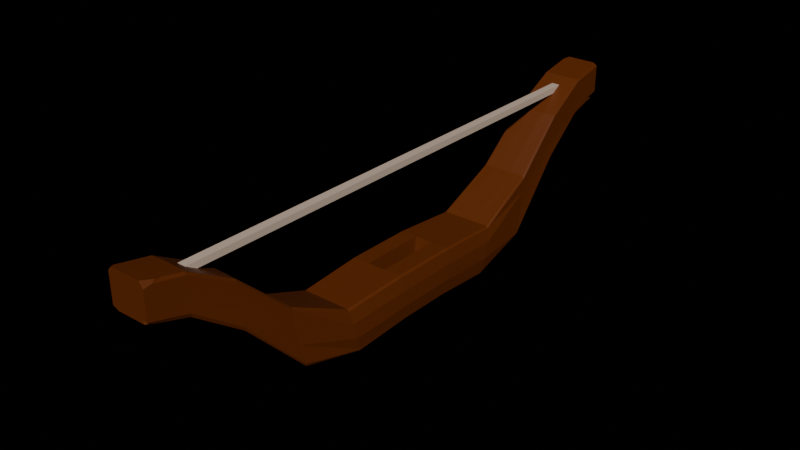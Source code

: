 # Source: bow.blend  (saved by Blender 4.2.66; exported with 4.5.12 LTS)
import bpy
from mathutils import Matrix  # noqa: F401  (used for matrix-valued properties, if any)

bpy.ops.wm.read_factory_settings(use_empty=True)
scene = bpy.context.scene
scene.name = 'Scene'

# ---- collections
col_collection = bpy.data.collections.new('Collection'); scene.collection.children.link(col_collection)

# ---- materials (node trees are filled in below, after node groups)
mat_material_002 = bpy.data.materials.new('Material.002')
mat_material_001 = bpy.data.materials.new('Material.001')
mat_material_009 = bpy.data.materials.new('Material.009')

# ---- material node trees
mat_material_002.use_nodes = True; mat_material_002.node_tree.nodes.clear()
_N = mat_material_002.node_tree.nodes; _L = mat_material_002.node_tree.links
n0 = _N.new('ShaderNodeBsdfPrincipled'); n0.name = 'Principled BSDF'; n0.location = (10, 300)
n0.inputs[0].default_value = (0.07666, 0.07666, 0.07666, 1.0)
n1 = _N.new('ShaderNodeOutputMaterial'); n1.name = 'Material Output'; n1.location = (300, 300)
_L.new(n0.outputs[0], n1.inputs[0])
n1.is_active_output = True
mat_material_001.use_nodes = True; mat_material_001.node_tree.nodes.clear()
_N = mat_material_001.node_tree.nodes; _L = mat_material_001.node_tree.links
n0 = _N.new('ShaderNodeBsdfPrincipled'); n0.name = 'Principled BSDF'; n0.location = (10, 300)
n0.inputs[0].default_value = (0.1393, 0.03023, 0.002687, 1.0)
n1 = _N.new('ShaderNodeOutputMaterial'); n1.name = 'Material Output'; n1.location = (300, 300)
_L.new(n0.outputs[0], n1.inputs[0])
n1.is_active_output = True
mat_material_009.use_nodes = True; mat_material_009.node_tree.nodes.clear()
_N = mat_material_009.node_tree.nodes; _L = mat_material_009.node_tree.links
n0 = _N.new('ShaderNodeBsdfPrincipled'); n0.name = 'Principled BSDF'; n0.location = (10, 300)
n0.inputs[0].default_value = (0.6551, 0.5005, 0.3945, 1.0)
n1 = _N.new('ShaderNodeOutputMaterial'); n1.name = 'Material Output'; n1.location = (300, 300)
_L.new(n0.outputs[0], n1.inputs[0])
n1.is_active_output = True

# ---- world
world_world = bpy.data.worlds.new('World'); scene.world = world_world
world_world.use_nodes = True; world_world.node_tree.nodes.clear()
_N = world_world.node_tree.nodes; _L = world_world.node_tree.links
n0 = _N.new('ShaderNodeOutputWorld'); n0.name = 'World Output'; n0.location = (300, 300)
n1 = _N.new('ShaderNodeBackground'); n1.name = 'Background'; n1.location = (10, 300)
n1.inputs[0].default_value = (0.0, 0.0, 0.0, 1.0)
n1.inputs[1].default_value = 0.0
_L.new(n1.outputs[0], n0.inputs[0])
n0.is_active_output = True
world_world.color = (0.05088, 0.05088, 0.05088)
world_world.sun_shadow_jitter_overblur = 0.0

# ---- meshes
me_cube_003 = bpy.data.meshes.new('Cube.003')
me_cube_003.from_pydata([(-0.3167, -0.5215, 0.358), (-0.3027, -0.9762, 1.436), (-0.3619, -0.624, 0.5053), (0.1532, 1.024, 0.9661), (-0.111, 1.024, 0.9665), (-0.1117, 1.024, 1.432), (0.1524, 1.024, 1.431), (-0.1109, -0.9761, 0.9702), (0.1532, -0.9761, 0.9698), (0.1524, -0.9762, 1.435), (-0.1117, -0.9762, 1.436), (-0.1186, 0.8963, 1.332), (0.1598, 0.8963, 1.331), (-0.1324, 0.7442, 0.9908), (0.1728, 0.7442, 0.9903), (-0.1464, 0.5691, 0.3617), (0.1844, 0.5691, 0.3612), (-0.1627, 0.36, -0.0461), (0.1995, 0.36, -0.04665), (-0.1752, 0.1377, 0.008102), (0.2116, 0.1377, 0.007515), (-0.1752, -0.0901, 0.008528), (0.2116, -0.0901, 0.00794), (-0.1627, -0.3124, -0.04485), (0.1995, -0.3124, -0.0454), (-0.1464, -0.5215, 0.3629), (0.1844, -0.5215, 0.3624), (-0.1324, -0.6965, 0.9932), (0.1728, -0.6965, 0.9927), (-0.1185, -0.8486, 1.335), (0.1598, -0.8486, 1.335), (0.161, 0.8961, 0.8257), (-0.118, 0.8961, 0.8262), (0.1794, 0.734, 0.3774), (-0.137, 0.734, 0.378), (0.1991, 0.5312, -0.4542), (-0.1594, 0.5312, -0.4536), (0.2133, 0.3162, -0.6761), (-0.1729, 0.3162, -0.6755), (0.2177, 0.1183, -0.6222), (-0.1777, 0.1183, -0.6216), (0.2177, -0.07024, -0.6219), (-0.1777, -0.07024, -0.6213), (0.2133, -0.2681, -0.675), (-0.1729, -0.2681, -0.6744), (0.1991, -0.4833, -0.4537), (-0.1594, -0.4833, -0.453), (0.1794, -0.686, 0.3788), (-0.137, -0.686, 0.3794), (0.161, -0.8482, 0.829), (-0.118, -0.8482, 0.8294), (-0.3753, -0.9761, 1.14), (-0.3756, -0.9762, 1.297), (-0.3756, 1.024, 1.297), (-0.3753, 1.024, 1.145), (0.4169, 1.024, 1.298), (0.4172, 1.024, 1.144), (0.4169, -0.9762, 1.291), (0.4171, -0.9761, 1.133), (0.4321, 0.8983, 1.181), (0.4323, 0.8984, 1.013), (0.4687, 0.7501, 0.8302), (0.4739, 0.7472, 0.6334), (0.5176, 0.5673, 0.1463), (0.533, 0.5534, -0.1398), (0.6218, 0.3525, -0.2435), (0.6359, 0.336, -0.4532), (0.6538, 0.1355, -0.1979), (0.6597, 0.1275, -0.408), (0.6538, -0.08778, -0.1975), (0.6597, -0.07961, -0.4076), (0.6218, -0.3047, -0.2423), (0.6359, -0.2881, -0.452), (0.5176, -0.5196, 0.147), (0.533, -0.5056, -0.1395), (0.4687, -0.7024, 0.8323), (0.4739, -0.6993, 0.6352), (0.4321, -0.8505, 1.184), (0.4323, -0.8505, 1.016), (-0.3901, -0.8505, 1.186), (-0.3898, -0.8505, 1.017), (-0.4054, -0.7024, 0.809), (-0.41, -0.6993, 0.6097), (-0.4718, -0.5056, -0.1661), (-0.623, -0.3194, -0.2902), (-0.6359, -0.3028, -0.4999), (-0.6553, -0.1025, -0.2453), (-0.6599, -0.09432, -0.4554), (-0.6553, 0.1208, -0.2457), (-0.6599, 0.1128, -0.4558), (-0.623, 0.3377, -0.2914), (-0.6359, 0.3213, -0.501), (-0.4789, 0.5673, 0.1543), (-0.4938, 0.5534, -0.128), (-0.4275, 0.7501, 0.8355), (-0.4321, 0.7472, 0.6416), (-0.3901, 0.8983, 1.188), (-0.3898, 0.8984, 1.023), (0.1563, -0.9762, 1.298), (0.1566, -0.9761, 1.136), (-0.115, -0.9762, 1.299), (-0.1147, -0.9761, 1.137), (-0.115, 1.024, 1.295), (-0.1147, 1.024, 1.133), (0.1563, 1.024, 1.295), (0.1565, 1.024, 1.133), (0.3327, -0.9762, 1.435), (0.4167, -0.9762, 1.361), (0.3007, -0.9113, 1.382), (-0.3758, -0.9762, 1.386), (-0.3788, -0.9503, 1.354), (-0.245, -0.9761, 0.9685), (-0.3751, -0.9761, 1.005), (0.4173, -0.9761, 1.002), (0.3403, -0.9761, 0.9684), (0.323, -0.9761, 1.01), (-0.3788, -0.9454, 0.9955), (0.3272, 1.024, 1.431), (0.4167, 1.024, 1.395), (-0.285, 1.024, 1.432), (-0.3758, 1.024, 1.374), (-0.2629, 1.024, 1.352), (0.4222, 0.9778, 1.343), (0.3063, 1.024, 0.9714), (0.4173, 1.024, 1.025), (0.4251, 0.958, 0.9745), (-0.3752, 1.024, 1.04), (-0.2774, 1.024, 0.973), (-0.2975, 1.024, 1.064), (-0.4859, -0.4912, 0.04486), (-0.4612, -0.5155, 0.04003), (-0.3329, -0.4558, 0.1072), (-0.4245, -0.4666, 0.07077), (-0.4403, -0.473, 0.06405), (-0.4068, -0.5111, 0.1911), (-0.4192, -0.4876, 0.1445), (-0.3825, -0.6041, 0.5316), (-0.3666, -0.5705, 0.4812), (-0.3769, -0.5601, 0.4313), (-0.397, -0.5743, 0.4657), (-0.3649, 0.8961, 0.8362), (-0.3952, 0.8967, 0.8853), (-0.4213, 0.734, 0.3835), (-0.4492, 0.7367, 0.4361), (-0.4857, 0.5312, -0.4502), (-0.5143, 0.5345, -0.4065), (-0.5271, 0.3162, -0.6749), (-0.5573, 0.3185, -0.6481), (-0.5409, 0.1183, -0.6211), (-0.5723, 0.1194, -0.5946), (-0.5409, -0.07024, -0.6207), (-0.5723, -0.07139, -0.5943), (-0.5271, -0.2681, -0.6739), (-0.5573, -0.2705, -0.647), (-0.4857, -0.4833, -0.4567), (-0.5101, -0.487, -0.412), (-0.4213, -0.686, 0.3756), (-0.4433, -0.6891, 0.4307), (-0.3649, -0.8482, 0.8302), (-0.3953, -0.8488, 0.8768), (-0.3583, -0.8503, 1.334), (-0.3904, -0.8506, 1.284), (-0.4227, -0.7022, 0.9561), (-0.3962, -0.7015, 1.001), (-0.4901, -0.3124, -0.04435), (-0.5255, -0.3116, -0.06486), (-0.5276, -0.0901, 0.009063), (-0.5621, -0.08986, -0.01208), (-0.5278, 0.1377, 0.008638), (-0.5621, 0.1374, -0.01297), (-0.4917, 0.3597, -0.04553), (-0.5256, 0.3591, -0.06807), (-0.445, 0.5691, 0.357), (-0.4775, 0.5688, 0.3292), (-0.3961, 0.7492, 0.9982), (-0.4282, 0.7499, 0.972), (-0.3582, 0.898, 1.331), (-0.3905, 0.8982, 1.302), (0.4079, -0.8482, 0.829), (0.438, -0.8488, 0.8771), (0.4637, -0.686, 0.3739), (0.4914, -0.6887, 0.4265), (0.5255, -0.4833, -0.4585), (0.5539, -0.4866, -0.4157), (0.5674, -0.2681, -0.6755), (0.5975, -0.2705, -0.6488), (0.581, -0.07024, -0.6224), (0.6123, -0.07139, -0.5961), (0.581, 0.1183, -0.6228), (0.6123, 0.1194, -0.5964), (0.5674, 0.3162, -0.6766), (0.5975, 0.3185, -0.6499), (0.5254, 0.5312, -0.4591), (0.5539, 0.5345, -0.4163), (0.4637, 0.734, 0.3725), (0.4914, 0.7367, 0.4251), (0.4078, 0.8961, 0.8257), (0.438, 0.8967, 0.8739), (0.3995, 0.898, 1.33), (0.4319, 0.8983, 1.297), (0.4365, 0.7492, 0.9976), (0.4687, 0.7499, 0.9672), (0.4829, 0.5691, 0.354), (0.5156, 0.5688, 0.3217), (0.5293, 0.36, -0.04715), (0.5626, 0.359, -0.07306), (0.566, 0.1377, 0.006977), (0.5987, 0.1374, -0.01845), (0.566, -0.0901, 0.007402), (0.5987, -0.08981, -0.01803), (0.5293, -0.3124, -0.04589), (0.5626, -0.3114, -0.07181), (0.4829, -0.5215, 0.3553), (0.5156, -0.5212, 0.3229), (0.4365, -0.7015, 1.0), (0.4688, -0.7022, 0.9696), (0.3995, -0.8503, 1.333), (0.4319, -0.8506, 1.3), (0.4199, -0.9496, 1.378), (0.391, -0.9207, 1.39), (0.3998, -0.9374, 1.403), (-0.3451, -0.9641, 1.426), (-0.3787, -0.9508, 1.362), (-0.3793, -0.9453, 0.9749), (-0.347, -0.9529, 0.9408), (0.3888, -0.9558, 0.9498), (0.4173, -0.9761, 1.002), (-0.3775, 1.009, 1.391), (-0.346, 1.004, 1.416), (0.3873, 0.9993, 1.411), (0.422, 0.9796, 1.356), (0.4167, 1.024, 1.395), (0.4242, 0.9742, 0.947), (0.3895, 0.9996, 0.9396), (-0.347, 1.001, 0.9476), (-0.3748, 1.015, 1.017), (0.1167, 0.9745, 1.168), (0.1167, -0.9251, 1.173), (0.1171, 0.9746, 1.252), (0.1171, -0.9251, 1.257), (-0.05885, 0.9745, 1.168), (-0.05883, -0.9251, 1.173), (-0.05843, 0.9746, 1.252), (-0.0584, -0.9251, 1.257), (0.1167, 0.7846, 1.168), (0.1167, 0.5946, 1.169), (0.1167, 0.4047, 1.169), (0.1167, 0.2147, 1.17), (0.1167, 0.02473, 1.171), (0.1167, -0.1652, 1.171), (0.1167, -0.3552, 1.172), (0.1167, -0.5452, 1.172), (0.1167, -0.7351, 1.173), (0.1171, -0.7351, 1.256), (0.1171, -0.5451, 1.256), (0.1171, -0.3552, 1.255), (0.1171, -0.1652, 1.255), (0.1171, 0.02474, 1.254), (0.1171, 0.2147, 1.254), (0.1171, 0.4047, 1.253), (0.1171, 0.5946, 1.253), (0.1171, 0.7846, 1.252), (-0.0584, -0.7351, 1.257), (-0.05841, -0.5451, 1.256), (-0.05841, -0.3552, 1.256), (-0.05841, -0.1652, 1.255), (-0.05842, 0.02474, 1.255), (-0.05842, 0.2147, 1.254), (-0.05842, 0.4047, 1.254), (-0.05842, 0.5946, 1.253), (-0.05843, 0.7846, 1.253), (-0.05883, -0.7351, 1.173), (-0.05883, -0.5452, 1.172), (-0.05883, -0.3552, 1.172), (-0.05884, -0.1652, 1.171), (-0.05884, 0.02473, 1.171), (-0.05884, 0.2147, 1.17), (-0.05884, 0.4047, 1.17), (-0.05885, 0.5946, 1.169), (-0.05885, 0.7846, 1.169)], [], [(179, 78, 58, 113, 226), (104, 6, 117, 118, 55), (106, 107, 218, 220), (100, 10, 1, 109, 52), (181, 76, 78, 179), (79, 161, 162, 81), (96, 177, 227, 120, 53), (5, 119, 228, 176, 11), (94, 175, 177, 96), (92, 173, 175, 94), (90, 171, 173, 92), (88, 169, 171, 90), (86, 167, 169, 88), (81, 162, 136, 2), (0, 137, 138, 131), (84, 165, 167, 86), (229, 117, 6, 12, 198), (232, 125, 124, 56, 60, 197), (197, 60, 62, 195), (195, 62, 64, 193), (193, 64, 66, 191), (191, 66, 68, 189), (189, 68, 70, 187), (187, 70, 72, 185), (185, 72, 74, 183), (49, 178, 225, 114, 8), (200, 14, 16, 202), (198, 12, 14, 200), (202, 16, 18, 204), (204, 18, 20, 206), (206, 20, 22, 208), (208, 22, 24, 210), (210, 24, 26, 212), (212, 26, 28, 214), (214, 28, 30, 216), (216, 30, 9, 106, 108, 219), (29, 160, 221, 1, 10), (27, 163, 160, 29), (25, 0, 137, 163, 27), (23, 164, 132, 131, 0, 25), (21, 166, 164, 23), (19, 168, 166, 21), (17, 170, 168, 19), (15, 172, 170, 17), (13, 174, 172, 15), (11, 176, 174, 13), (158, 50, 7, 111, 224), (48, 47, 49, 50), (159, 80, 82, 157), (46, 45, 47, 48), (157, 82, 83, 155), (44, 43, 45, 46), (155, 83, 85, 153), (42, 41, 43, 44), (153, 85, 87, 151), (151, 87, 89, 149), (38, 37, 39, 40), (149, 89, 91, 147), (36, 35, 37, 38), (147, 91, 93, 145), (34, 33, 35, 36), (141, 97, 54, 126, 235), (32, 31, 33, 34), (4, 3, 31, 32), (75, 215, 217, 77), (28, 27, 29, 30), (73, 213, 215, 75), (26, 25, 27, 28), (71, 211, 213, 73), (24, 23, 25, 26), (69, 209, 211, 71), (22, 21, 23, 24), (67, 207, 209, 69), (65, 205, 207, 67), (18, 17, 19, 20), (63, 203, 205, 65), (16, 15, 17, 18), (61, 201, 203, 63), (14, 13, 15, 16), (55, 118, 122, 230, 199, 59), (12, 11, 13, 14), (119, 121, 120), (6, 5, 11, 12), (77, 217, 218, 107, 57), (30, 29, 10, 9), (223, 116, 112, 51, 80, 159), (50, 49, 8, 7), (57, 107, 106, 9, 98), (98, 9, 10, 100), (53, 120, 121, 119, 5, 102), (102, 5, 6, 104), (4, 103, 105, 3), (103, 102, 104, 105), (126, 128, 127), (54, 53, 102, 103), (8, 99, 101, 7), (99, 98, 100, 101), (58, 57, 98, 99), (140, 32, 34, 142), (95, 94, 96, 97), (142, 34, 36, 144), (93, 92, 94, 95), (144, 36, 38, 146), (91, 90, 92, 93), (146, 38, 40, 148), (89, 88, 90, 91), (148, 40, 42, 150), (87, 86, 88, 89), (150, 42, 44, 152), (85, 84, 86, 87), (152, 44, 46, 154), (83, 130, 129, 84, 85), (154, 46, 48, 156), (82, 81, 2, 130, 83), (156, 48, 50, 158), (80, 79, 81, 82), (51, 52, 79, 80), (183, 74, 76, 181), (76, 75, 77, 78), (45, 182, 180, 47), (74, 73, 75, 76), (43, 184, 182, 45), (72, 71, 73, 74), (41, 186, 184, 43), (70, 69, 71, 72), (39, 188, 186, 41), (68, 67, 69, 70), (37, 190, 188, 39), (66, 65, 67, 68), (35, 192, 190, 37), (64, 63, 65, 66), (33, 194, 192, 35), (62, 61, 63, 64), (31, 196, 194, 33), (60, 59, 61, 62), (125, 123, 124), (56, 55, 59, 60), (7, 101, 51, 112, 111), (101, 100, 52, 51), (47, 180, 178, 49), (78, 77, 57, 58), (3, 105, 56, 124, 123), (105, 104, 55, 56), (145, 93, 95, 143), (97, 96, 53, 54), (112, 116, 223, 224, 111), (1, 221, 222, 110, 109), (106, 108, 219, 220), (113, 115, 114, 225, 226), (119, 120, 227, 228), (114, 115, 113, 58, 99, 8), (52, 109, 110, 222, 161, 79), (136, 139, 135, 134, 2), (125, 232, 233, 123), (234, 127, 4, 32, 140), (59, 199, 201, 61), (229, 231, 118, 117), (126, 127, 234, 235), (231, 230, 122, 118), (3, 123, 233, 196, 31), (127, 128, 126, 54, 103, 4), (143, 95, 97, 141), (2, 134, 133, 129), (138, 139, 135, 132, 131), (2, 129, 130), (132, 133, 134, 135), (136, 137, 138, 139), (218, 219, 220), (229, 230, 231), (163, 137, 136, 162), (234, 140, 141, 235), (140, 142, 143, 141), (142, 144, 145, 143), (144, 146, 147, 145), (146, 148, 149, 147), (148, 150, 151, 149), (150, 152, 153, 151), (152, 154, 155, 153), (154, 156, 157, 155), (156, 158, 159, 157), (221, 160, 161, 222), (160, 163, 162, 161), (132, 164, 165, 133), (164, 166, 167, 165), (166, 168, 169, 167), (168, 170, 171, 169), (170, 172, 173, 171), (172, 174, 175, 173), (174, 176, 177, 175), (225, 178, 179, 226), (178, 180, 181, 179), (180, 182, 183, 181), (182, 184, 185, 183), (184, 186, 187, 185), (186, 188, 189, 187), (188, 190, 191, 189), (190, 192, 193, 191), (192, 194, 195, 193), (194, 196, 197, 195), (229, 198, 199, 230), (198, 200, 201, 199), (200, 202, 203, 201), (202, 204, 205, 203), (204, 206, 207, 205), (206, 208, 209, 207), (208, 210, 211, 209), (210, 212, 213, 211), (212, 214, 215, 213), (214, 216, 217, 215), (216, 219, 218, 217), (158, 224, 223, 159), (176, 228, 227, 177), (196, 233, 232, 197), (129, 133, 165, 84), (252, 237, 239, 253), (253, 239, 243, 262), (262, 243, 241, 271), (271, 241, 237, 252), (238, 242, 240, 236), (243, 239, 237, 241), (240, 279, 244, 236), (279, 278, 245, 244), (278, 277, 246, 245), (277, 276, 247, 246), (276, 275, 248, 247), (275, 274, 249, 248), (274, 273, 250, 249), (273, 272, 251, 250), (272, 271, 252, 251), (242, 270, 279, 240), (270, 269, 278, 279), (269, 268, 277, 278), (268, 267, 276, 277), (267, 266, 275, 276), (266, 265, 274, 275), (265, 264, 273, 274), (264, 263, 272, 273), (263, 262, 271, 272), (238, 261, 270, 242), (261, 260, 269, 270), (260, 259, 268, 269), (259, 258, 267, 268), (258, 257, 266, 267), (257, 256, 265, 266), (256, 255, 264, 265), (255, 254, 263, 264), (254, 253, 262, 263), (236, 244, 261, 238), (244, 245, 260, 261), (245, 246, 259, 260), (246, 247, 258, 259), (247, 248, 257, 258), (248, 249, 256, 257), (249, 250, 255, 256), (250, 251, 254, 255), (251, 252, 253, 254), (41, 22, 20, 39), (19, 40, 39, 20), (42, 40, 19, 21), (21, 22, 41, 42)])
me_cube_003.polygons.foreach_set('material_index', [1, 1, 1, 1, 1, 1, 1, 1, 1, 1, 1, 1, 1, 1, 1, 1, 1, 1, 1, 1, 1, 1, 1, 1, 1, 1, 1, 1, 1, 1, 1, 1, 1, 1, 1, 1, 1, 1, 1, 1, 1, 1, 1, 1, 1, 1, 1, 1, 1, 1, 1, 1, 1, 1, 1, 1, 1, 1, 1, 1, 1, 1, 1, 1, 1, 1, 1, 1, 1, 1, 1, 1, 1, 1, 1, 1, 1, 1, 1, 1, 1, 1, 1, 1, 1, 1, 1, 1, 1, 1, 1, 1, 1, 1, 1, 1, 1, 1, 1, 1, 1, 1, 1, 1, 1, 1, 1, 1, 1, 1, 1, 1, 1, 1, 1, 1, 1, 1, 1, 1, 1, 1, 1, 1, 1, 1, 1, 1, 1, 1, 1, 1, 1, 1, 1, 1, 1, 1, 1, 1, 1, 1, 1, 1, 1, 1, 1, 1, 1, 1, 1, 1, 1, 1, 1, 1, 1, 1, 1, 1, 1, 1, 1, 1, 1, 1, 1, 1, 1, 1, 1, 1, 1, 1, 1, 1, 1, 1, 1, 1, 1, 1, 1, 1, 1, 1, 1, 1, 1, 1, 1, 1, 1, 1, 1, 1, 1, 1, 1, 1, 1, 1, 1, 1, 1, 1, 1, 1, 1, 1, 1, 1, 1, 1, 2, 2, 2, 2, 2, 2, 2, 2, 2, 2, 2, 2, 2, 2, 2, 2, 2, 2, 2, 2, 2, 2, 2, 2, 2, 2, 2, 2, 2, 2, 2, 2, 2, 2, 2, 2, 2, 2, 2, 2, 2, 2, 1, 1, 1, 1])
_uv = me_cube_003.uv_layers.new(name='UVMap')
_uv.uv.foreach_set('vector', [0.3964, 0.7273, 0.4583, 0.7273, 0.4583, 0.75, 0.3924, 0.75, 0.3924, 0.75, 0.5417, 0.4167, 0.625, 0.4167, 0.625, 0.4718, 0.6011, 0.5, 0.5417, 0.5, 0.0, 0.0, 0.0, 0.0, 0.0, 0.0, 0.0, 0.0, 0.5417, 0.9167, 0.625, 0.9167, 0.625, 0.9769, 0.5942, 1.0, 0.5417, 1.0, 0.3917, 0.7045, 0.4583, 0.7045, 0.4583, 0.7273, 0.3964, 0.7273, 0.5417, 0.02273, 0.5957, 0.02273, 0.6043, 0.04545, 0.5417, 0.04545, 0.5417, 0.2273, 0.607, 0.2273, 0.6055, 0.2474, 0.5885, 0.25, 0.5417, 0.25, 0.7917, 0.5, 0.8463, 0.5, 0.8648, 0.5037, 0.8651, 0.5227, 0.7917, 0.5227, 0.5417, 0.2045, 0.6104, 0.2045, 0.607, 0.2273, 0.5417, 0.2273, 0.5417, 0.1818, 0.6133, 0.1818, 0.6104, 0.2045, 0.5417, 0.2045, 0.5417, 0.1591, 0.6154, 0.1591, 0.6133, 0.1818, 0.5417, 0.1818, 0.5417, 0.1364, 0.6162, 0.1364, 0.6154, 0.1591, 0.5417, 0.1591, 0.5417, 0.1136, 0.6164, 0.1136, 0.6162, 0.1364, 0.5417, 0.1364, 0.5417, 0.04545, 0.6043, 0.04545, 0.5992, 0.05775, 0.5417, 0.05519, 0.0, 0.0, 0.0, 0.0, 0.0, 0.0, 0.0, 0.0, 0.5417, 0.09091, 0.6163, 0.09091, 0.6164, 0.1136, 0.5417, 0.1136, 0.6352, 0.5044, 0.6532, 0.5, 0.7083, 0.5, 0.7083, 0.5227, 0.6349, 0.5227, 0.3971, 0.5089, 0.4202, 0.5119, 0.3982, 0.5, 0.4583, 0.5, 0.4583, 0.5227, 0.3964, 0.5227, 0.3964, 0.5227, 0.4583, 0.5227, 0.4583, 0.5455, 0.3917, 0.5455, 0.3917, 0.5455, 0.4583, 0.5455, 0.4583, 0.5682, 0.3873, 0.5682, 0.3873, 0.5682, 0.4583, 0.5682, 0.4583, 0.5909, 0.385, 0.5909, 0.385, 0.5909, 0.4583, 0.5909, 0.4583, 0.6136, 0.3852, 0.6136, 0.3852, 0.6136, 0.4583, 0.6136, 0.4583, 0.6364, 0.3852, 0.6364, 0.3852, 0.6364, 0.4583, 0.6364, 0.4583, 0.6591, 0.385, 0.6591, 0.385, 0.6591, 0.4583, 0.6591, 0.4583, 0.6818, 0.3873, 0.6818, 0.2917, 0.7273, 0.3654, 0.7273, 0.3649, 0.7464, 0.3507, 0.75, 0.2917, 0.75, 0.6341, 0.5455, 0.7083, 0.5455, 0.7083, 0.5682, 0.6331, 0.5682, 0.6349, 0.5227, 0.7083, 0.5227, 0.7083, 0.5455, 0.6341, 0.5455, 0.6331, 0.5682, 0.7083, 0.5682, 0.7083, 0.5909, 0.6324, 0.5909, 0.6324, 0.5909, 0.7083, 0.5909, 0.7083, 0.6136, 0.632, 0.6136, 0.632, 0.6136, 0.7083, 0.6136, 0.7083, 0.6364, 0.632, 0.6364, 0.632, 0.6364, 0.7083, 0.6364, 0.7083, 0.6591, 0.6324, 0.6591, 0.6324, 0.6591, 0.7083, 0.6591, 0.7083, 0.6818, 0.6331, 0.6818, 0.6331, 0.6818, 0.7083, 0.6818, 0.7083, 0.7045, 0.6341, 0.7045, 0.6341, 0.7045, 0.7083, 0.7045, 0.7083, 0.7273, 0.6349, 0.7273, 0.6349, 0.7273, 0.7083, 0.7273, 0.7083, 0.75, 0.6515, 0.75, 0.6634, 0.7382, 0.635, 0.7399, 0.7917, 0.7273, 0.8651, 0.7273, 0.8648, 0.7478, 0.8519, 0.75, 0.7917, 0.75, 0.7917, 0.7045, 0.8659, 0.7045, 0.8651, 0.7273, 0.7917, 0.7273, 0.7917, 0.6818, 0.8346, 0.6818, 0.8614, 0.688, 0.8659, 0.7045, 0.7917, 0.7045, 0.7917, 0.6591, 0.867, 0.6591, 0.875, 0.6759, 0.8521, 0.6747, 0.8346, 0.6818, 0.7917, 0.6818, 0.7917, 0.6364, 0.8676, 0.6364, 0.867, 0.6591, 0.7917, 0.6591, 0.7917, 0.6136, 0.8676, 0.6136, 0.8676, 0.6364, 0.7917, 0.6364, 0.7917, 0.5909, 0.8673, 0.5909, 0.8676, 0.6136, 0.7917, 0.6136, 0.7917, 0.5682, 0.8669, 0.5682, 0.8674, 0.5909, 0.7917, 0.5909, 0.7917, 0.5455, 0.8659, 0.5455, 0.8669, 0.5682, 0.7917, 0.5682, 0.7917, 0.5227, 0.8651, 0.5227, 0.8659, 0.5455, 0.7917, 0.5455, 0.1346, 0.7273, 0.2083, 0.7273, 0.2083, 0.75, 0.166, 0.75, 0.1351, 0.7459, 0.2083, 0.7045, 0.2917, 0.7045, 0.2917, 0.7273, 0.2083, 0.7273, 0.3956, 0.02273, 0.4583, 0.02273, 0.4583, 0.04545, 0.3945, 0.04545, 0.2083, 0.6818, 0.2917, 0.6818, 0.2917, 0.7045, 0.2083, 0.7045, 0.3945, 0.04545, 0.4583, 0.04545, 0.4583, 0.06818, 0.389, 0.06818, 0.2083, 0.6591, 0.2917, 0.6591, 0.2917, 0.6818, 0.2083, 0.6818, 0.389, 0.06818, 0.4583, 0.06818, 0.4583, 0.09091, 0.385, 0.09091, 0.2083, 0.6364, 0.2917, 0.6364, 0.2917, 0.6591, 0.2083, 0.6591, 0.385, 0.09091, 0.4583, 0.09091, 0.4583, 0.1136, 0.3852, 0.1136, 0.3852, 0.1136, 0.4583, 0.1136, 0.4583, 0.1364, 0.3852, 0.1364, 0.2083, 0.5909, 0.2917, 0.5909, 0.2917, 0.6136, 0.2083, 0.6136, 0.3852, 0.1364, 0.4583, 0.1364, 0.4583, 0.1591, 0.385, 0.1591, 0.2083, 0.5682, 0.2917, 0.5682, 0.2917, 0.5909, 0.2083, 0.5909, 0.385, 0.1591, 0.4583, 0.1591, 0.4583, 0.1818, 0.3873, 0.1818, 0.2083, 0.5455, 0.2917, 0.5455, 0.2917, 0.5682, 0.2083, 0.5682, 0.3964, 0.2273, 0.4583, 0.2273, 0.4583, 0.25, 0.4052, 0.25, 0.3984, 0.2485, 0.2083, 0.5227, 0.2917, 0.5227, 0.2917, 0.5455, 0.2083, 0.5455, 0.2083, 0.5, 0.2917, 0.5, 0.2917, 0.5227, 0.2083, 0.5227, 0.5417, 0.7045, 0.6092, 0.7045, 0.6057, 0.7273, 0.5417, 0.7273, 0.7083, 0.7045, 0.7917, 0.7045, 0.7917, 0.7273, 0.7083, 0.7273, 0.5417, 0.6818, 0.612, 0.6818, 0.6092, 0.7045, 0.5417, 0.7045, 0.7083, 0.6818, 0.7917, 0.6818, 0.7917, 0.7045, 0.7083, 0.7045, 0.5417, 0.6591, 0.614, 0.6591, 0.612, 0.6818, 0.5417, 0.6818, 0.7083, 0.6591, 0.7917, 0.6591, 0.7917, 0.6818, 0.7083, 0.6818, 0.5417, 0.6364, 0.6147, 0.6364, 0.614, 0.6591, 0.5417, 0.6591, 0.7083, 0.6364, 0.7917, 0.6364, 0.7917, 0.6591, 0.7083, 0.6591, 0.5417, 0.6136, 0.6147, 0.6136, 0.6147, 0.6364, 0.5417, 0.6364, 0.5417, 0.5909, 0.614, 0.5909, 0.6147, 0.6136, 0.5417, 0.6136, 0.7083, 0.5909, 0.7917, 0.5909, 0.7917, 0.6136, 0.7083, 0.6136, 0.5417, 0.5682, 0.612, 0.5682, 0.614, 0.5909, 0.5417, 0.5909, 0.7083, 0.5682, 0.7917, 0.5682, 0.7917, 0.5909, 0.7083, 0.5909, 0.5417, 0.5455, 0.6092, 0.5455, 0.612, 0.5682, 0.5417, 0.5682, 0.7083, 0.5455, 0.7917, 0.5455, 0.7917, 0.5682, 0.7083, 0.5682, 0.5417, 0.5, 0.6011, 0.5, 0.5977, 0.5083, 0.6042, 0.508, 0.6057, 0.5227, 0.5417, 0.5227, 0.7083, 0.5227, 0.7917, 0.5227, 0.7917, 0.5455, 0.7083, 0.5455, 0.0, 0.0, 0.0, 0.0, 0.0, 0.0, 0.7083, 0.5, 0.7917, 0.5, 0.7917, 0.5227, 0.7083, 0.5227, 0.5417, 0.7273, 0.6057, 0.7273, 0.6042, 0.7452, 0.5825, 0.75, 0.5417, 0.75, 0.7083, 0.7273, 0.7917, 0.7273, 0.7917, 0.75, 0.7083, 0.75, 0.3967, 0.005524, 0.4062, 0.005544, 0.3909, 0.0, 0.4583, 0.0, 0.4583, 0.02273, 0.3956, 0.02273, 0.2083, 0.7273, 0.2917, 0.7273, 0.2917, 0.75, 0.2083, 0.75, 0.5417, 0.75, 0.5825, 0.75, 0.625, 0.7765, 0.625, 0.8333, 0.5417, 0.8333, 0.5417, 0.8333, 0.625, 0.8333, 0.625, 0.9167, 0.5417, 0.9167, 0.5417, 0.25, 0.5885, 0.25, 0.5751, 0.2859, 0.625, 0.2787, 0.625, 0.3333, 0.5417, 0.3333, 0.5417, 0.3333, 0.625, 0.3333, 0.625, 0.4167, 0.5417, 0.4167, 0.375, 0.3333, 0.4583, 0.3333, 0.4583, 0.4167, 0.375, 0.4167, 0.4583, 0.3333, 0.5417, 0.3333, 0.5417, 0.4167, 0.4583, 0.4167, 0.0, 0.0, 0.0, 0.0, 0.0, 0.0, 0.4583, 0.25, 0.5417, 0.25, 0.5417, 0.3333, 0.4583, 0.3333, 0.375, 0.8333, 0.4583, 0.8333, 0.4583, 0.9167, 0.375, 0.9167, 0.4583, 0.8333, 0.5417, 0.8333, 0.5417, 0.9167, 0.4583, 0.9167, 0.4583, 0.75, 0.5417, 0.75, 0.5417, 0.8333, 0.4583, 0.8333, 0.1346, 0.5227, 0.2083, 0.5227, 0.2083, 0.5455, 0.1335, 0.5455, 0.4583, 0.2045, 0.5417, 0.2045, 0.5417, 0.2273, 0.4583, 0.2273, 0.1335, 0.5455, 0.2083, 0.5455, 0.2083, 0.5682, 0.1325, 0.5682, 0.4583, 0.1818, 0.5417, 0.1818, 0.5417, 0.2045, 0.4583, 0.2045, 0.1325, 0.5682, 0.2083, 0.5682, 0.2083, 0.5909, 0.1319, 0.5909, 0.4583, 0.1591, 0.5417, 0.1591, 0.5417, 0.1818, 0.4583, 0.1818, 0.1319, 0.5909, 0.2083, 0.5909, 0.2083, 0.6136, 0.1318, 0.6136, 0.4583, 0.1364, 0.5417, 0.1364, 0.5417, 0.1591, 0.4583, 0.1591, 0.1318, 0.6136, 0.2083, 0.6136, 0.2083, 0.6364, 0.1318, 0.6364, 0.4583, 0.1136, 0.5417, 0.1136, 0.5417, 0.1364, 0.4583, 0.1364, 0.1318, 0.6364, 0.2083, 0.6364, 0.2083, 0.6591, 0.1319, 0.6591, 0.4583, 0.09091, 0.5417, 0.09091, 0.5417, 0.1136, 0.4583, 0.1136, 0.1319, 0.6591, 0.2083, 0.6591, 0.2083, 0.6818, 0.1325, 0.6818, 0.4583, 0.06818, 0.5173, 0.06818, 0.5417, 0.07118, 0.5417, 0.09091, 0.4583, 0.09091, 0.1325, 0.6818, 0.2083, 0.6818, 0.2083, 0.7045, 0.1335, 0.7045, 0.4583, 0.04545, 0.5417, 0.04545, 0.5417, 0.05519, 0.5173, 0.06818, 0.4583, 0.06818, 0.1335, 0.7045, 0.2083, 0.7045, 0.2083, 0.7273, 0.1346, 0.7273, 0.4583, 0.02273, 0.5417, 0.02273, 0.5417, 0.04545, 0.4583, 0.04545, 0.4583, 0.0, 0.5417, 0.0, 0.5417, 0.02273, 0.4583, 0.02273, 0.3873, 0.6818, 0.4583, 0.6818, 0.4583, 0.7045, 0.3917, 0.7045, 0.4583, 0.7045, 0.5417, 0.7045, 0.5417, 0.7273, 0.4583, 0.7273, 0.2917, 0.6818, 0.3675, 0.6818, 0.3665, 0.7045, 0.2917, 0.7045, 0.4583, 0.6818, 0.5417, 0.6818, 0.5417, 0.7045, 0.4583, 0.7045, 0.2917, 0.6591, 0.3681, 0.6591, 0.3675, 0.6818, 0.2917, 0.6818, 0.4583, 0.6591, 0.5417, 0.6591, 0.5417, 0.6818, 0.4583, 0.6818, 0.2917, 0.6364, 0.3682, 0.6364, 0.3681, 0.6591, 0.2917, 0.6591, 0.4583, 0.6364, 0.5417, 0.6364, 0.5417, 0.6591, 0.4583, 0.6591, 0.2917, 0.6136, 0.3682, 0.6136, 0.3682, 0.6364, 0.2917, 0.6364, 0.4583, 0.6136, 0.5417, 0.6136, 0.5417, 0.6364, 0.4583, 0.6364, 0.2917, 0.5909, 0.3681, 0.5909, 0.3682, 0.6136, 0.2917, 0.6136, 0.4583, 0.5909, 0.5417, 0.5909, 0.5417, 0.6136, 0.4583, 0.6136, 0.2917, 0.5682, 0.3675, 0.5682, 0.3681, 0.5909, 0.2917, 0.5909, 0.4583, 0.5682, 0.5417, 0.5682, 0.5417, 0.5909, 0.4583, 0.5909, 0.2917, 0.5455, 0.3665, 0.5455, 0.3675, 0.5682, 0.2917, 0.5682, 0.4583, 0.5455, 0.5417, 0.5455, 0.5417, 0.5682, 0.4583, 0.5682, 0.2917, 0.5227, 0.3654, 0.5227, 0.3665, 0.5455, 0.2917, 0.5455, 0.4583, 0.5227, 0.5417, 0.5227, 0.5417, 0.5455, 0.4583, 0.5455, 0.0, 0.0, 0.0, 0.0, 0.0, 0.0, 0.4583, 0.5, 0.5417, 0.5, 0.5417, 0.5227, 0.4583, 0.5227, 0.375, 0.9167, 0.4583, 0.9167, 0.4583, 1.0, 0.3909, 1.0, 0.375, 0.959, 0.4583, 0.9167, 0.5417, 0.9167, 0.5417, 1.0, 0.4583, 1.0, 0.2917, 0.7045, 0.3665, 0.7045, 0.3654, 0.7273, 0.2917, 0.7273, 0.4583, 0.7273, 0.5417, 0.7273, 0.5417, 0.75, 0.4583, 0.75, 0.375, 0.4167, 0.4583, 0.4167, 0.4583, 0.5, 0.3982, 0.5, 0.375, 0.465, 0.4583, 0.4167, 0.5417, 0.4167, 0.5417, 0.5, 0.4583, 0.5, 0.3873, 0.1818, 0.4583, 0.1818, 0.4583, 0.2045, 0.3917, 0.2045, 0.4583, 0.2273, 0.5417, 0.2273, 0.5417, 0.25, 0.4583, 0.25, 0.3909, 0.0, 0.4062, 0.005544, 0.3204, 0.231, 0.1868, 0.7975, 0.375, 0.959, 0.8519, 0.75, 0.7248, 0.332, 0.594, 0.004587, 0.5893, 0.004691, 0.5942, 1.0, 0.0, 0.0, 0.0, 0.0, 0.0, 0.0, 0.0, 0.0, 0.3924, 0.75, 0.395, 0.7799, 0.3507, 0.75, 0.3649, 0.7464, 0.3924, 0.75, 0.0, 0.0, 0.0, 0.0, 0.0, 0.0, 0.0, 0.0, 0.375, 0.7743, 0.395, 0.7799, 0.3924, 0.75, 0.4583, 0.75, 0.4583, 0.8333, 0.375, 0.8333, 0.5417, 0.0, 0.5942, 0.0, 0.5893, 0.004691, 0.594, 0.004587, 0.5957, 0.02273, 0.5417, 0.02273, 0.0, 0.0, 0.0, 0.0, 0.0, 0.0, 0.0, 0.0, 0.0, 0.0, 0.0, 0.0, 0.0, 0.0, 0.0, 0.0, 0.0, 0.0, 0.1351, 0.5042, 0.1558, 0.5, 0.2083, 0.5, 0.2083, 0.5227, 0.1346, 0.5227, 0.5417, 0.5227, 0.6057, 0.5227, 0.6092, 0.5455, 0.5417, 0.5455, 0.0, 0.0, 0.0, 0.0, 0.0, 0.0, 0.0, 0.0, 0.0, 0.0, 0.0, 0.0, 0.0, 0.0, 0.0, 0.0, 0.0, 0.0, 0.0, 0.0, 0.0, 0.0, 0.0, 0.0, 0.2917, 0.5, 0.34, 0.5, 0.3649, 0.5043, 0.3654, 0.5227, 0.2917, 0.5227, 0.375, 0.2808, 0.4195, 0.2747, 0.4052, 0.25, 0.4583, 0.25, 0.4583, 0.3333, 0.375, 0.3333, 0.3917, 0.2045, 0.4583, 0.2045, 0.4583, 0.2273, 0.3964, 0.2273, 0.0, 0.0, 0.0, 0.0, 0.0, 0.0, 0.0, 0.0, 0.0, 0.0, 0.0, 0.0, 0.0, 0.0, 0.0, 0.0, 0.0, 0.0, 0.0, 0.0, 0.0, 0.0, 0.0, 0.0, 0.0, 0.0, 0.0, 0.0, 0.0, 0.0, 0.0, 0.0, 0.5992, 0.05775, 0.625, 0.05848, 0.6169, 0.05854, 0.6137, 0.0584, 0.6262, 0.7391, 0.635, 0.7399, 0.6309, 0.7402, 0.6352, 0.5044, 0.6262, 0.5141, 0.6264, 0.507, 0.625, 0.04559, 0.625, 0.05848, 0.5992, 0.05775, 0.6043, 0.04545, 0.1351, 0.5042, 0.1346, 0.5227, 0.125, 0.517, 0.125, 0.5062, 0.1346, 0.5227, 0.1335, 0.5455, 0.125, 0.5416, 0.125, 0.5227, 0.1335, 0.5455, 0.1325, 0.5682, 0.125, 0.5654, 0.125, 0.5455, 0.1325, 0.5682, 0.1319, 0.5909, 0.125, 0.5878, 0.125, 0.5682, 0.1319, 0.5909, 0.1318, 0.6136, 0.125, 0.6136, 0.125, 0.5955, 0.1318, 0.6136, 0.1318, 0.6364, 0.125, 0.6364, 0.125, 0.6136, 0.1318, 0.6364, 0.1319, 0.6591, 0.125, 0.6545, 0.125, 0.6364, 0.1319, 0.6591, 0.1325, 0.6818, 0.125, 0.6818, 0.125, 0.6622, 0.1325, 0.6818, 0.1335, 0.7045, 0.125, 0.7045, 0.125, 0.6847, 0.1335, 0.7045, 0.1346, 0.7273, 0.125, 0.7273, 0.125, 0.7086, 0.625, 0.003898, 0.625, 0.02245, 0.5957, 0.02273, 0.594, 0.004587, 0.625, 0.02273, 0.625, 0.04495, 0.6043, 0.04545, 0.5957, 0.02273, 0.625, 0.07414, 0.625, 0.08775, 0.6163, 0.09091, 0.6035, 0.07338, 0.625, 0.09091, 0.625, 0.1127, 0.6164, 0.1136, 0.6163, 0.09091, 0.625, 0.1136, 0.625, 0.1364, 0.6162, 0.1364, 0.6164, 0.1136, 0.625, 0.1373, 0.625, 0.1591, 0.6154, 0.1591, 0.6162, 0.1364, 0.625, 0.1596, 0.625, 0.1818, 0.6133, 0.1818, 0.6154, 0.1591, 0.625, 0.1822, 0.625, 0.2045, 0.6104, 0.2045, 0.6133, 0.1818, 0.625, 0.2051, 0.625, 0.2273, 0.607, 0.2273, 0.6104, 0.2045, 0.3649, 0.7464, 0.3654, 0.7273, 0.3964, 0.7273, 0.3924, 0.75, 0.3654, 0.7273, 0.3665, 0.7045, 0.3917, 0.7045, 0.3964, 0.7273, 0.3665, 0.7045, 0.3675, 0.6818, 0.3873, 0.6818, 0.3917, 0.7045, 0.3675, 0.6818, 0.3681, 0.6591, 0.385, 0.6591, 0.3873, 0.6818, 0.3681, 0.6591, 0.3682, 0.6364, 0.3852, 0.6364, 0.385, 0.6591, 0.3682, 0.6364, 0.3682, 0.6136, 0.3852, 0.6136, 0.3852, 0.6364, 0.3682, 0.6136, 0.3681, 0.5909, 0.385, 0.5909, 0.3852, 0.6136, 0.3681, 0.5909, 0.3675, 0.5682, 0.3873, 0.5682, 0.385, 0.5909, 0.3675, 0.5682, 0.3665, 0.5455, 0.3917, 0.5455, 0.3873, 0.5682, 0.3665, 0.5455, 0.3654, 0.5227, 0.3964, 0.5227, 0.3917, 0.5455, 0.6352, 0.5044, 0.6349, 0.5227, 0.6057, 0.5227, 0.6042, 0.508, 0.6349, 0.5227, 0.6341, 0.5455, 0.6092, 0.5455, 0.6057, 0.5227, 0.6341, 0.5455, 0.6331, 0.5682, 0.612, 0.5682, 0.6092, 0.5455, 0.6331, 0.5682, 0.6324, 0.5909, 0.614, 0.5909, 0.612, 0.5682, 0.6324, 0.5909, 0.632, 0.6136, 0.6147, 0.6136, 0.614, 0.5909, 0.632, 0.6136, 0.632, 0.6364, 0.6147, 0.6364, 0.6147, 0.6136, 0.632, 0.6364, 0.6324, 0.6591, 0.614, 0.6591, 0.6147, 0.6364, 0.6324, 0.6591, 0.6331, 0.6818, 0.612, 0.6818, 0.614, 0.6591, 0.6331, 0.6818, 0.6341, 0.7045, 0.6092, 0.7045, 0.612, 0.6818, 0.6341, 0.7045, 0.6349, 0.7273, 0.6057, 0.7273, 0.6092, 0.7045, 0.6349, 0.7273, 0.635, 0.7399, 0.6042, 0.7452, 0.6057, 0.7273, 0.1346, 0.7273, 0.1351, 0.7459, 0.125, 0.7445, 0.125, 0.7328, 0.625, 0.2276, 0.625, 0.2443, 0.6055, 0.2474, 0.607, 0.2273, 0.3654, 0.5227, 0.3649, 0.5043, 0.3971, 0.5089, 0.3964, 0.5227, 0.5417, 0.07118, 0.6035, 0.07338, 0.6163, 0.09091, 0.5417, 0.09091, 0.6, 0.0, 0.625, 0.0, 0.625, 0.25, 0.6, 0.25, 0.6, 0.25, 0.625, 0.25, 0.625, 0.5, 0.6, 0.5, 0.6, 0.5, 0.625, 0.5, 0.625, 0.75, 0.6, 0.75, 0.6, 0.75, 0.625, 0.75, 0.625, 1.0, 0.6, 1.0, 0.125, 0.5, 0.375, 0.5, 0.375, 0.75, 0.125, 0.75, 0.625, 0.5, 0.875, 0.5, 0.875, 0.75, 0.625, 0.75, 0.375, 0.75, 0.4, 0.75, 0.4, 1.0, 0.375, 1.0, 0.4, 0.75, 0.425, 0.75, 0.425, 1.0, 0.4, 1.0, 0.425, 0.75, 0.45, 0.75, 0.45, 1.0, 0.425, 1.0, 0.45, 0.75, 0.475, 0.75, 0.475, 1.0, 0.45, 1.0, 0.475, 0.75, 0.5, 0.75, 0.5, 1.0, 0.475, 1.0, 0.5, 0.75, 0.525, 0.75, 0.525, 1.0, 0.5, 1.0, 0.525, 0.75, 0.55, 0.75, 0.55, 1.0, 0.525, 1.0, 0.55, 0.75, 0.575, 0.75, 0.575, 1.0, 0.55, 1.0, 0.575, 0.75, 0.6, 0.75, 0.6, 1.0, 0.575, 1.0, 0.375, 0.5, 0.4, 0.5, 0.4, 0.75, 0.375, 0.75, 0.4, 0.5, 0.425, 0.5, 0.425, 0.75, 0.4, 0.75, 0.425, 0.5, 0.45, 0.5, 0.45, 0.75, 0.425, 0.75, 0.45, 0.5, 0.475, 0.5, 0.475, 0.75, 0.45, 0.75, 0.475, 0.5, 0.5, 0.5, 0.5, 0.75, 0.475, 0.75, 0.5, 0.5, 0.525, 0.5, 0.525, 0.75, 0.5, 0.75, 0.525, 0.5, 0.55, 0.5, 0.55, 0.75, 0.525, 0.75, 0.55, 0.5, 0.575, 0.5, 0.575, 0.75, 0.55, 0.75, 0.575, 0.5, 0.6, 0.5, 0.6, 0.75, 0.575, 0.75, 0.375, 0.25, 0.4, 0.25, 0.4, 0.5, 0.375, 0.5, 0.4, 0.25, 0.425, 0.25, 0.425, 0.5, 0.4, 0.5, 0.425, 0.25, 0.45, 0.25, 0.45, 0.5, 0.425, 0.5, 0.45, 0.25, 0.475, 0.25, 0.475, 0.5, 0.45, 0.5, 0.475, 0.25, 0.5, 0.25, 0.5, 0.5, 0.475, 0.5, 0.5, 0.25, 0.525, 0.25, 0.525, 0.5, 0.5, 0.5, 0.525, 0.25, 0.55, 0.25, 0.55, 0.5, 0.525, 0.5, 0.55, 0.25, 0.575, 0.25, 0.575, 0.5, 0.55, 0.5, 0.575, 0.25, 0.6, 0.25, 0.6, 0.5, 0.575, 0.5, 0.375, 0.0, 0.4, 0.0, 0.4, 0.25, 0.375, 0.25, 0.4, 0.0, 0.425, 0.0, 0.425, 0.25, 0.4, 0.25, 0.425, 0.0, 0.45, 0.0, 0.45, 0.25, 0.425, 0.25, 0.45, 0.0, 0.475, 0.0, 0.475, 0.25, 0.45, 0.25, 0.475, 0.0, 0.5, 0.0, 0.5, 0.25, 0.475, 0.25, 0.5, 0.0, 0.525, 0.0, 0.525, 0.25, 0.5, 0.25, 0.525, 0.0, 0.55, 0.0, 0.55, 0.25, 0.525, 0.25, 0.55, 0.0, 0.575, 0.0, 0.575, 0.25, 0.55, 0.25, 0.575, 0.0, 0.6, 0.0, 0.6, 0.25, 0.575, 0.25, 0.2917, 0.6364, 0.7083, 0.6364, 0.7083, 0.6136, 0.2917, 0.6136, 0.7917, 0.6136, 0.2083, 0.6136, 0.2917, 0.6136, 0.7083, 0.6136, 0.2083, 0.6364, 0.2083, 0.6136, 0.7917, 0.6136, 0.7917, 0.6364, 0.7917, 0.6364, 0.7083, 0.6364, 0.2917, 0.6364, 0.2083, 0.6364])
me_cube_003.materials.append(mat_material_002)
me_cube_003.materials.append(mat_material_001)
me_cube_003.materials.append(mat_material_009)
me_cube_003.update()

# ---- objects
ob_cube_005 = bpy.data.objects.new('Cube.005', me_cube_003)

# ---- transforms, parenting, visibility, modifiers, constraints
ob_cube_005.location = (0.0, 0.0, 0.0)
ob_cube_005.scale = (0.2889, 1.792, 0.4549)

# ---- collection membership
col_collection.objects.link(ob_cube_005)

# ---- scene / render settings (as saved in the file)
scene.frame_start = 1; scene.frame_end = 250; scene.frame_set(49)
scene.render.engine = 'BLENDER_EEVEE_NEXT'
scene.eevee.taa_samples = 64
scene.eevee.use_raytracing = True
bpy.context.view_layer.update()

# ---- added for rendering (the .blend has no active camera and no usable light): camera, sun
cam_auto = bpy.data.cameras.new('AutoCamera')
cam_auto.lens = 50.0
cam_auto.sensor_width = 36.0
cam_auto.clip_end = 1000.0
ob_auto_camera = bpy.data.objects.new('AutoCamera', cam_auto)
scene.collection.objects.link(ob_auto_camera)
ob_auto_camera.location = (3.45163, -4.09926, 2.93404)
ob_auto_camera.rotation_euler = (1.09748, -7.21219e-08, 0.694738)
scene.camera = ob_auto_camera
light_auto_sun = bpy.data.lights.new('AutoSun', 'SUN')
light_auto_sun.energy = 3.0
light_auto_sun.angle = 0.0523599
ob_auto_sun = bpy.data.objects.new('AutoSun', light_auto_sun)
scene.collection.objects.link(ob_auto_sun)
ob_auto_sun.rotation_euler = (0.872665, 0.174533, 0.523599)
bpy.context.view_layer.update()
